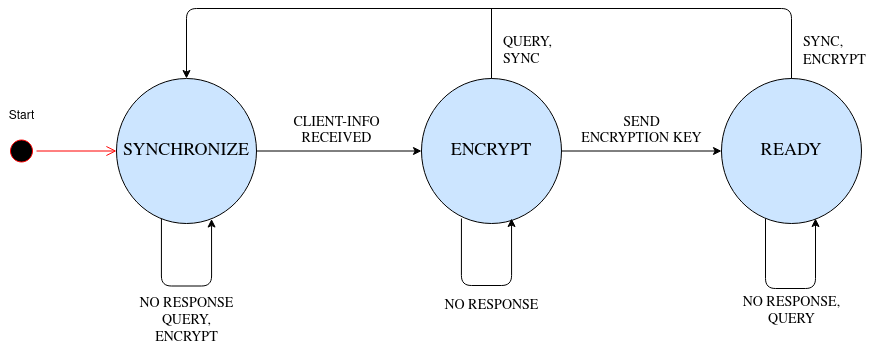

The diagram above was exported from draw.io. Its source (the exported page's mxGraphModel, read from the mxfile embedded in the PNG):
<mxGraphModel dx="1189" dy="644" grid="1" gridSize="10" guides="1" tooltips="1" connect="1" arrows="1" fold="1" page="1" pageScale="1" pageWidth="850" pageHeight="1100" math="0" shadow="0">
  <root>
    <mxCell id="0" />
    <mxCell id="1" parent="0" />
    <mxCell id="4c4zlUYEC3l5Jz86bA8H-1" value="" style="ellipse;html=1;shape=startState;fillColor=#000000;strokeColor=#ff0000;" vertex="1" parent="1">
      <mxGeometry x="25" y="347.5" width="30" height="30" as="geometry" />
    </mxCell>
    <mxCell id="4c4zlUYEC3l5Jz86bA8H-2" value="" style="edgeStyle=orthogonalEdgeStyle;html=1;verticalAlign=bottom;endArrow=open;endSize=8;strokeColor=#ff0000;" edge="1" parent="1" source="4c4zlUYEC3l5Jz86bA8H-1">
      <mxGeometry relative="1" as="geometry">
        <mxPoint x="135" y="362.5" as="targetPoint" />
      </mxGeometry>
    </mxCell>
    <mxCell id="4c4zlUYEC3l5Jz86bA8H-3" style="edgeStyle=orthogonalEdgeStyle;rounded=0;orthogonalLoop=1;jettySize=auto;html=1;exitX=1;exitY=0.5;exitDx=0;exitDy=0;" edge="1" parent="1" source="4c4zlUYEC3l5Jz86bA8H-4" target="4c4zlUYEC3l5Jz86bA8H-8">
      <mxGeometry relative="1" as="geometry" />
    </mxCell>
    <mxCell id="4c4zlUYEC3l5Jz86bA8H-4" value="&lt;font style=&quot;font-size: 18px&quot; face=&quot;Lucida Console&quot;&gt;SYNCHRONIZE&lt;/font&gt;" style="ellipse;whiteSpace=wrap;html=1;fillColor=#CCE5FF;" vertex="1" parent="1">
      <mxGeometry x="135" y="290" width="140" height="145" as="geometry" />
    </mxCell>
    <mxCell id="4c4zlUYEC3l5Jz86bA8H-5" value="Start" style="text;html=1;align=center;verticalAlign=middle;resizable=0;points=[];autosize=1;" vertex="1" parent="1">
      <mxGeometry x="20" y="317.5" width="40" height="20" as="geometry" />
    </mxCell>
    <mxCell id="4c4zlUYEC3l5Jz86bA8H-6" value="" style="edgeStyle=segmentEdgeStyle;endArrow=classic;html=1;exitX=0.321;exitY=0.969;exitDx=0;exitDy=0;exitPerimeter=0;entryX=0.679;entryY=0.969;entryDx=0;entryDy=0;entryPerimeter=0;" edge="1" parent="1" source="4c4zlUYEC3l5Jz86bA8H-4" target="4c4zlUYEC3l5Jz86bA8H-4">
      <mxGeometry width="50" height="50" relative="1" as="geometry">
        <mxPoint x="180" y="457.5" as="sourcePoint" />
        <mxPoint x="230" y="447.5" as="targetPoint" />
        <Array as="points">
          <mxPoint x="180" y="497.5" />
          <mxPoint x="230" y="497.5" />
        </Array>
      </mxGeometry>
    </mxCell>
    <mxCell id="4c4zlUYEC3l5Jz86bA8H-7" value="&lt;font style=&quot;font-size: 14px&quot; face=&quot;Lucida Console&quot;&gt;NO RESPONSE&lt;/font&gt;&lt;br&gt;&lt;div&gt;&lt;font style=&quot;font-size: 14px&quot; face=&quot;Lucida Console&quot;&gt;&lt;font style=&quot;font-size: 14px&quot;&gt;QUERY&lt;/font&gt;,&lt;/font&gt;&lt;/div&gt;&lt;div&gt;&lt;font style=&quot;font-size: 14px&quot; face=&quot;Lucida Console&quot;&gt;&lt;font style=&quot;font-size: 14px&quot;&gt;ENCRYPT&lt;/font&gt;&lt;br&gt;&lt;/font&gt;&lt;/div&gt;" style="text;html=1;align=center;verticalAlign=middle;resizable=0;points=[];autosize=1;" vertex="1" parent="1">
      <mxGeometry x="150" y="507.5" width="110" height="50" as="geometry" />
    </mxCell>
    <mxCell id="4c4zlUYEC3l5Jz86bA8H-8" value="&lt;font style=&quot;font-size: 18px&quot; face=&quot;Lucida Console&quot;&gt;ENCRYPT&lt;/font&gt;" style="ellipse;whiteSpace=wrap;html=1;fillColor=#CCE5FF;" vertex="1" parent="1">
      <mxGeometry x="440" y="290" width="140" height="145" as="geometry" />
    </mxCell>
    <mxCell id="4c4zlUYEC3l5Jz86bA8H-9" value="&lt;div&gt;&lt;font style=&quot;font-size: 14px&quot; face=&quot;Lucida Console&quot;&gt;CLIENT-INFO&lt;/font&gt;&lt;/div&gt;&lt;div&gt;&lt;font style=&quot;font-size: 14px&quot; face=&quot;Lucida Console&quot;&gt;RECEIVED&lt;/font&gt;&lt;/div&gt;" style="text;html=1;align=center;verticalAlign=middle;resizable=0;points=[];autosize=1;" vertex="1" parent="1">
      <mxGeometry x="305" y="327.5" width="100" height="30" as="geometry" />
    </mxCell>
    <mxCell id="4c4zlUYEC3l5Jz86bA8H-10" value="" style="edgeStyle=segmentEdgeStyle;endArrow=classic;html=1;exitX=0.321;exitY=0.969;exitDx=0;exitDy=0;exitPerimeter=0;entryX=0.679;entryY=0.969;entryDx=0;entryDy=0;entryPerimeter=0;" edge="1" parent="1">
      <mxGeometry width="50" height="50" relative="1" as="geometry">
        <mxPoint x="479.94000000000005" y="429.9950000000001" as="sourcePoint" />
        <mxPoint x="530.06" y="429.9950000000001" as="targetPoint" />
        <Array as="points">
          <mxPoint x="480" y="496.99" />
          <mxPoint x="530" y="496.99" />
        </Array>
      </mxGeometry>
    </mxCell>
    <mxCell id="4c4zlUYEC3l5Jz86bA8H-11" value="&lt;div&gt;&lt;font style=&quot;font-size: 14px&quot; face=&quot;Lucida Console&quot;&gt;NO RESPONSE&lt;/font&gt;&lt;/div&gt;" style="text;html=1;align=center;verticalAlign=middle;resizable=0;points=[];autosize=1;" vertex="1" parent="1">
      <mxGeometry x="455" y="507.5" width="110" height="20" as="geometry" />
    </mxCell>
    <mxCell id="4c4zlUYEC3l5Jz86bA8H-12" value="&lt;font style=&quot;font-size: 18px&quot; face=&quot;Lucida Console&quot;&gt;READY&lt;/font&gt;" style="ellipse;whiteSpace=wrap;html=1;fillColor=#CCE5FF;" vertex="1" parent="1">
      <mxGeometry x="740" y="290" width="140" height="145" as="geometry" />
    </mxCell>
    <mxCell id="4c4zlUYEC3l5Jz86bA8H-13" value="&lt;div&gt;&lt;font style=&quot;font-size: 14px&quot; face=&quot;Lucida Console&quot;&gt;SEND&lt;/font&gt;&lt;/div&gt;&lt;div&gt;&lt;font style=&quot;font-size: 14px&quot; face=&quot;Lucida Console&quot;&gt;ENCRYPTION KEY&lt;/font&gt;&lt;br&gt;&lt;/div&gt;" style="text;html=1;align=center;verticalAlign=middle;resizable=0;points=[];autosize=1;" vertex="1" parent="1">
      <mxGeometry x="590" y="327.5" width="140" height="30" as="geometry" />
    </mxCell>
    <mxCell id="4c4zlUYEC3l5Jz86bA8H-14" value="" style="edgeStyle=segmentEdgeStyle;endArrow=classic;html=1;" edge="1" parent="1">
      <mxGeometry width="50" height="50" relative="1" as="geometry">
        <mxPoint x="784" y="430.00139141285035" as="sourcePoint" />
        <mxPoint x="834" y="430.00139141285035" as="targetPoint" />
        <Array as="points">
          <mxPoint x="784" y="500" />
          <mxPoint x="834" y="500" />
        </Array>
      </mxGeometry>
    </mxCell>
    <mxCell id="4c4zlUYEC3l5Jz86bA8H-15" value="&lt;div&gt;&lt;font style=&quot;font-size: 14px&quot;&gt;&lt;font style=&quot;font-size: 14px&quot; face=&quot;Lucida Console&quot;&gt;NO RESPONSE,&lt;/font&gt;&lt;/font&gt;&lt;/div&gt;&lt;div&gt;&lt;font style=&quot;font-size: 14px&quot;&gt;&lt;font style=&quot;font-size: 14px&quot; face=&quot;Lucida Console&quot;&gt;QUERY&lt;br&gt;&lt;/font&gt;&lt;/font&gt;&lt;/div&gt;" style="text;html=1;align=center;verticalAlign=middle;resizable=0;points=[];autosize=1;" vertex="1" parent="1">
      <mxGeometry x="755" y="507.5" width="110" height="30" as="geometry" />
    </mxCell>
    <mxCell id="4c4zlUYEC3l5Jz86bA8H-16" value="" style="endArrow=classic;html=1;exitX=1;exitY=0.5;exitDx=0;exitDy=0;entryX=0;entryY=0.5;entryDx=0;entryDy=0;" edge="1" parent="1" source="4c4zlUYEC3l5Jz86bA8H-8" target="4c4zlUYEC3l5Jz86bA8H-12">
      <mxGeometry width="50" height="50" relative="1" as="geometry">
        <mxPoint x="790" y="380" as="sourcePoint" />
        <mxPoint x="840" y="330" as="targetPoint" />
      </mxGeometry>
    </mxCell>
    <mxCell id="4c4zlUYEC3l5Jz86bA8H-17" value="" style="edgeStyle=segmentEdgeStyle;endArrow=classic;html=1;entryX=0.5;entryY=0;entryDx=0;entryDy=0;" edge="1" parent="1" target="4c4zlUYEC3l5Jz86bA8H-4">
      <mxGeometry width="50" height="50" relative="1" as="geometry">
        <mxPoint x="810" y="290" as="sourcePoint" />
        <mxPoint x="810" y="290" as="targetPoint" />
        <Array as="points">
          <mxPoint x="810" y="220" />
          <mxPoint x="205" y="220" />
        </Array>
      </mxGeometry>
    </mxCell>
    <mxCell id="4c4zlUYEC3l5Jz86bA8H-22" value="&lt;div&gt;&lt;font style=&quot;font-size: 14px&quot; face=&quot;Lucida Console&quot;&gt;QUERY,&lt;/font&gt;&lt;/div&gt;&lt;div&gt;&lt;font style=&quot;font-size: 14px&quot; face=&quot;Lucida Console&quot;&gt;&lt;font style=&quot;font-size: 14px&quot;&gt;SYNC&lt;/font&gt;&lt;/font&gt;&lt;/div&gt;" style="text;whiteSpace=wrap;html=1;" vertex="1" parent="1">
      <mxGeometry x="520" y="240" width="70" height="40" as="geometry" />
    </mxCell>
    <mxCell id="4c4zlUYEC3l5Jz86bA8H-23" value="&lt;div&gt;&lt;font style=&quot;font-size: 14px&quot; face=&quot;Lucida Console&quot;&gt;SYNC,&lt;/font&gt;&lt;/div&gt;&lt;div&gt;&lt;font style=&quot;font-size: 14px&quot;&gt;&lt;font face=&quot;Lucida Console&quot;&gt;ENCRYPT&lt;/font&gt;&lt;/font&gt;&lt;/div&gt;" style="text;whiteSpace=wrap;html=1;" vertex="1" parent="1">
      <mxGeometry x="820" y="240" width="90" height="40" as="geometry" />
    </mxCell>
    <mxCell id="4c4zlUYEC3l5Jz86bA8H-24" value="" style="endArrow=none;html=1;exitX=0.5;exitY=0;exitDx=0;exitDy=0;" edge="1" parent="1" source="4c4zlUYEC3l5Jz86bA8H-8">
      <mxGeometry width="50" height="50" relative="1" as="geometry">
        <mxPoint x="440" y="300" as="sourcePoint" />
        <mxPoint x="510" y="220" as="targetPoint" />
      </mxGeometry>
    </mxCell>
  </root>
</mxGraphModel>